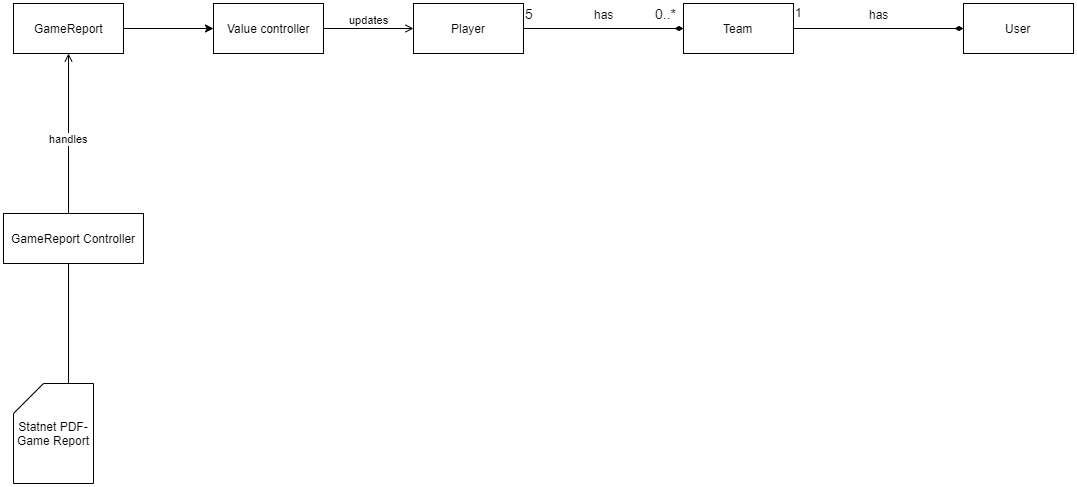

The diagram above was exported from draw.io. Its source (the exported page's mxGraphModel, read from the mxfile embedded in the PNG):
<mxGraphModel dx="2363" dy="816" grid="1" gridSize="10" guides="1" tooltips="1" connect="1" arrows="1" fold="1" page="1" pageScale="1" pageWidth="827" pageHeight="1169" math="0" shadow="0">
  <root>
    <mxCell id="0" />
    <mxCell id="1" parent="0" />
    <mxCell id="rvapb4QTo_x7zM08nm7M-4" style="edgeStyle=orthogonalEdgeStyle;rounded=0;orthogonalLoop=1;jettySize=auto;html=1;exitX=1;exitY=0.5;exitDx=0;exitDy=0;endArrow=diamondThin;endFill=1;" parent="1" source="rvapb4QTo_x7zM08nm7M-1" target="rvapb4QTo_x7zM08nm7M-2" edge="1">
      <mxGeometry relative="1" as="geometry" />
    </mxCell>
    <mxCell id="rvapb4QTo_x7zM08nm7M-5" value="has" style="text;html=1;resizable=0;points=[];align=center;verticalAlign=middle;labelBackgroundColor=#ffffff;" parent="rvapb4QTo_x7zM08nm7M-4" vertex="1" connectable="0">
      <mxGeometry x="-0.1474" y="4" relative="1" as="geometry">
        <mxPoint x="12" y="-11" as="offset" />
      </mxGeometry>
    </mxCell>
    <mxCell id="rvapb4QTo_x7zM08nm7M-1" value="Player" style="html=1;" parent="1" vertex="1">
      <mxGeometry x="120" y="220" width="110" height="50" as="geometry" />
    </mxCell>
    <mxCell id="rvapb4QTo_x7zM08nm7M-9" style="edgeStyle=orthogonalEdgeStyle;rounded=0;orthogonalLoop=1;jettySize=auto;html=1;exitX=1;exitY=0.5;exitDx=0;exitDy=0;entryX=0;entryY=0.5;entryDx=0;entryDy=0;endArrow=diamondThin;endFill=1;" parent="1" source="rvapb4QTo_x7zM08nm7M-2" target="rvapb4QTo_x7zM08nm7M-3" edge="1">
      <mxGeometry relative="1" as="geometry" />
    </mxCell>
    <mxCell id="rvapb4QTo_x7zM08nm7M-10" value="has" style="text;html=1;resizable=0;points=[];align=center;verticalAlign=middle;labelBackgroundColor=#ffffff;" parent="rvapb4QTo_x7zM08nm7M-9" vertex="1" connectable="0">
      <mxGeometry x="-0.2463" y="2" relative="1" as="geometry">
        <mxPoint x="21" y="-13" as="offset" />
      </mxGeometry>
    </mxCell>
    <mxCell id="rvapb4QTo_x7zM08nm7M-2" value="Team" style="html=1;" parent="1" vertex="1">
      <mxGeometry x="390" y="220" width="110" height="50" as="geometry" />
    </mxCell>
    <mxCell id="rvapb4QTo_x7zM08nm7M-3" value="User" style="html=1;" parent="1" vertex="1">
      <mxGeometry x="670" y="220" width="110" height="50" as="geometry" />
    </mxCell>
    <mxCell id="rvapb4QTo_x7zM08nm7M-7" value="&lt;font style=&quot;font-size: 14px&quot;&gt;0..*&lt;/font&gt;" style="text;html=1;resizable=0;points=[];autosize=1;align=left;verticalAlign=top;spacingTop=-4;" parent="1" vertex="1">
      <mxGeometry x="360" y="220" width="40" height="20" as="geometry" />
    </mxCell>
    <mxCell id="rvapb4QTo_x7zM08nm7M-8" value="&lt;font style=&quot;font-size: 14px&quot;&gt;5&lt;/font&gt;" style="text;html=1;resizable=0;points=[];autosize=1;align=left;verticalAlign=top;spacingTop=-4;" parent="1" vertex="1">
      <mxGeometry x="230" y="220" width="20" height="20" as="geometry" />
    </mxCell>
    <mxCell id="rvapb4QTo_x7zM08nm7M-11" value="1" style="text;html=1;resizable=0;points=[];autosize=1;align=left;verticalAlign=top;spacingTop=-4;" parent="1" vertex="1">
      <mxGeometry x="500" y="220" width="20" height="20" as="geometry" />
    </mxCell>
    <mxCell id="rvapb4QTo_x7zM08nm7M-15" value="updates" style="edgeStyle=orthogonalEdgeStyle;rounded=0;orthogonalLoop=1;jettySize=auto;html=1;exitX=1;exitY=0.5;exitDx=0;exitDy=0;entryX=0;entryY=0.5;entryDx=0;entryDy=0;endArrow=open;endFill=0;verticalAlign=bottom;" parent="1" source="rvapb4QTo_x7zM08nm7M-14" target="rvapb4QTo_x7zM08nm7M-1" edge="1">
      <mxGeometry relative="1" as="geometry" />
    </mxCell>
    <mxCell id="rvapb4QTo_x7zM08nm7M-14" value="Value controller" style="html=1;" parent="1" vertex="1">
      <mxGeometry x="-80" y="220" width="110" height="50" as="geometry" />
    </mxCell>
    <mxCell id="rvapb4QTo_x7zM08nm7M-19" style="edgeStyle=orthogonalEdgeStyle;rounded=0;orthogonalLoop=1;jettySize=auto;html=1;exitX=0.5;exitY=1;exitDx=0;exitDy=0;endArrow=none;endFill=0;entryX=0;entryY=0;entryDx=55;entryDy=0;entryPerimeter=0;" parent="1" source="rvapb4QTo_x7zM08nm7M-17" edge="1" target="kJxFwzBO3BbrPibd8Z2L-1">
      <mxGeometry relative="1" as="geometry">
        <mxPoint x="-270" y="550" as="targetPoint" />
        <Array as="points">
          <mxPoint x="-225" y="480" />
        </Array>
      </mxGeometry>
    </mxCell>
    <mxCell id="rvapb4QTo_x7zM08nm7M-29" value="handles" style="edgeStyle=orthogonalEdgeStyle;rounded=0;orthogonalLoop=1;jettySize=auto;html=1;entryX=0.5;entryY=1;entryDx=0;entryDy=0;endArrow=open;endFill=0;" parent="1" target="rvapb4QTo_x7zM08nm7M-18" edge="1">
      <mxGeometry relative="1" as="geometry">
        <mxPoint x="-225" y="440" as="sourcePoint" />
      </mxGeometry>
    </mxCell>
    <mxCell id="rvapb4QTo_x7zM08nm7M-17" value="GameReport Controller" style="html=1;" parent="1" vertex="1">
      <mxGeometry x="-290" y="430" width="140" height="50" as="geometry" />
    </mxCell>
    <mxCell id="kJxFwzBO3BbrPibd8Z2L-3" style="edgeStyle=orthogonalEdgeStyle;rounded=0;orthogonalLoop=1;jettySize=auto;html=1;exitX=1;exitY=0.5;exitDx=0;exitDy=0;entryX=0;entryY=0.5;entryDx=0;entryDy=0;" edge="1" parent="1" source="rvapb4QTo_x7zM08nm7M-18" target="rvapb4QTo_x7zM08nm7M-14">
      <mxGeometry relative="1" as="geometry" />
    </mxCell>
    <mxCell id="rvapb4QTo_x7zM08nm7M-18" value="GameReport" style="html=1;" parent="1" vertex="1">
      <mxGeometry x="-280" y="220" width="110" height="50" as="geometry" />
    </mxCell>
    <mxCell id="kJxFwzBO3BbrPibd8Z2L-1" value="Statnet PDF-Game Report" style="shape=card;whiteSpace=wrap;html=1;" vertex="1" parent="1">
      <mxGeometry x="-280" y="600" width="80" height="100" as="geometry" />
    </mxCell>
  </root>
</mxGraphModel>